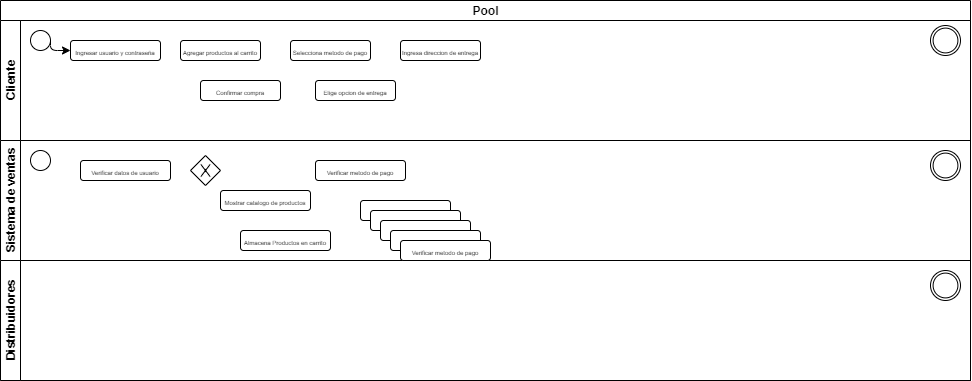

The diagram above was exported from draw.io. Its source (the exported page's mxGraphModel, read from the mxfile embedded in the PNG):
<mxGraphModel dx="881" dy="400" grid="1" gridSize="10" guides="1" tooltips="1" connect="1" arrows="1" fold="1" page="1" pageScale="1" pageWidth="850" pageHeight="1100" background="#ffffff" math="0" shadow="0">
  <root>
    <mxCell id="0" />
    <mxCell id="1" parent="0" />
    <mxCell id="LAef1w2Ub8PIJbOYtXi8-1" value="Pool" style="swimlane;html=1;childLayout=stackLayout;resizeParent=1;resizeParentMax=0;horizontal=1;startSize=20;horizontalStack=0;" vertex="1" parent="1">
      <mxGeometry x="110" width="970" height="380" as="geometry" />
    </mxCell>
    <mxCell id="LAef1w2Ub8PIJbOYtXi8-2" value="Cliente" style="swimlane;html=1;startSize=20;horizontal=0;" vertex="1" parent="LAef1w2Ub8PIJbOYtXi8-1">
      <mxGeometry y="20" width="970" height="120" as="geometry" />
    </mxCell>
    <mxCell id="LAef1w2Ub8PIJbOYtXi8-5" value="" style="shape=mxgraph.bpmn.shape;html=1;verticalLabelPosition=bottom;labelBackgroundColor=#ffffff;verticalAlign=top;align=center;perimeter=ellipsePerimeter;outlineConnect=0;outline=standard;symbol=general;" vertex="1" parent="LAef1w2Ub8PIJbOYtXi8-2">
      <mxGeometry x="30" y="10" width="20" height="20" as="geometry" />
    </mxCell>
    <mxCell id="LAef1w2Ub8PIJbOYtXi8-7" value="&lt;font style=&quot;font-size: 6px&quot;&gt;Ingresar usuario y contraseña&lt;/font&gt;" style="rounded=1;whiteSpace=wrap;html=1;" vertex="1" parent="LAef1w2Ub8PIJbOYtXi8-2">
      <mxGeometry x="70" y="20" width="90" height="20" as="geometry" />
    </mxCell>
    <mxCell id="LAef1w2Ub8PIJbOYtXi8-6" value="" style="endArrow=classic;html=1;exitX=1;exitY=0.5;exitDx=0;exitDy=0;" edge="1" parent="LAef1w2Ub8PIJbOYtXi8-2" source="LAef1w2Ub8PIJbOYtXi8-5" target="LAef1w2Ub8PIJbOYtXi8-7">
      <mxGeometry width="50" height="50" relative="1" as="geometry">
        <mxPoint x="40" y="90" as="sourcePoint" />
        <mxPoint x="70" y="30" as="targetPoint" />
        <Array as="points">
          <mxPoint x="50" y="30" />
        </Array>
      </mxGeometry>
    </mxCell>
    <mxCell id="LAef1w2Ub8PIJbOYtXi8-15" value="&lt;font style=&quot;font-size: 6px&quot;&gt;Agregar productos al carrito&lt;/font&gt;" style="rounded=1;whiteSpace=wrap;html=1;" vertex="1" parent="LAef1w2Ub8PIJbOYtXi8-2">
      <mxGeometry x="180" y="20" width="80" height="20" as="geometry" />
    </mxCell>
    <mxCell id="LAef1w2Ub8PIJbOYtXi8-17" value="&lt;font style=&quot;font-size: 6px&quot;&gt;Confirmar compra&lt;/font&gt;" style="rounded=1;whiteSpace=wrap;html=1;" vertex="1" parent="LAef1w2Ub8PIJbOYtXi8-2">
      <mxGeometry x="200" y="60" width="80" height="20" as="geometry" />
    </mxCell>
    <mxCell id="LAef1w2Ub8PIJbOYtXi8-18" value="&lt;font style=&quot;font-size: 6px&quot;&gt;Selecciona metodo de pago&lt;/font&gt;" style="rounded=1;whiteSpace=wrap;html=1;" vertex="1" parent="LAef1w2Ub8PIJbOYtXi8-2">
      <mxGeometry x="290" y="20" width="80" height="20" as="geometry" />
    </mxCell>
    <mxCell id="LAef1w2Ub8PIJbOYtXi8-19" value="&lt;font style=&quot;font-size: 6px&quot;&gt;Elige opcion de entrega&lt;/font&gt;" style="rounded=1;whiteSpace=wrap;html=1;" vertex="1" parent="LAef1w2Ub8PIJbOYtXi8-2">
      <mxGeometry x="315" y="60" width="80" height="20" as="geometry" />
    </mxCell>
    <mxCell id="LAef1w2Ub8PIJbOYtXi8-20" value="&lt;font style=&quot;font-size: 6px&quot;&gt;Ingresa direccion de entrega&lt;/font&gt;" style="rounded=1;whiteSpace=wrap;html=1;" vertex="1" parent="LAef1w2Ub8PIJbOYtXi8-2">
      <mxGeometry x="400" y="20" width="80" height="20" as="geometry" />
    </mxCell>
    <mxCell id="LAef1w2Ub8PIJbOYtXi8-21" value="" style="shape=mxgraph.bpmn.shape;html=1;verticalLabelPosition=bottom;labelBackgroundColor=#ffffff;verticalAlign=top;align=center;perimeter=ellipsePerimeter;outlineConnect=0;outline=throwing;symbol=general;" vertex="1" parent="LAef1w2Ub8PIJbOYtXi8-2">
      <mxGeometry x="930" y="5" width="30" height="30" as="geometry" />
    </mxCell>
    <mxCell id="LAef1w2Ub8PIJbOYtXi8-4" value="Sistema de ventas" style="swimlane;html=1;startSize=20;horizontal=0;" vertex="1" parent="LAef1w2Ub8PIJbOYtXi8-1">
      <mxGeometry y="140" width="970" height="120" as="geometry" />
    </mxCell>
    <mxCell id="LAef1w2Ub8PIJbOYtXi8-22" value="" style="shape=mxgraph.bpmn.shape;html=1;verticalLabelPosition=bottom;labelBackgroundColor=#ffffff;verticalAlign=top;align=center;perimeter=ellipsePerimeter;outlineConnect=0;outline=throwing;symbol=general;" vertex="1" parent="LAef1w2Ub8PIJbOYtXi8-4">
      <mxGeometry x="930" y="10" width="30" height="30" as="geometry" />
    </mxCell>
    <mxCell id="LAef1w2Ub8PIJbOYtXi8-24" value="&lt;font style=&quot;font-size: 6px&quot;&gt;Verificar datos de usuario&lt;/font&gt;" style="rounded=1;whiteSpace=wrap;html=1;" vertex="1" parent="LAef1w2Ub8PIJbOYtXi8-4">
      <mxGeometry x="80" y="20" width="90" height="20" as="geometry" />
    </mxCell>
    <mxCell id="LAef1w2Ub8PIJbOYtXi8-25" value="" style="shape=mxgraph.bpmn.shape;html=1;verticalLabelPosition=bottom;labelBackgroundColor=#ffffff;verticalAlign=top;align=center;perimeter=ellipsePerimeter;outlineConnect=0;outline=standard;symbol=general;" vertex="1" parent="LAef1w2Ub8PIJbOYtXi8-4">
      <mxGeometry x="30" y="10" width="20" height="20" as="geometry" />
    </mxCell>
    <mxCell id="LAef1w2Ub8PIJbOYtXi8-27" value="&lt;font style=&quot;font-size: 6px&quot;&gt;Mostrar catalogo de productos&lt;/font&gt;" style="rounded=1;whiteSpace=wrap;html=1;" vertex="1" parent="LAef1w2Ub8PIJbOYtXi8-4">
      <mxGeometry x="220" y="50" width="90" height="20" as="geometry" />
    </mxCell>
    <mxCell id="LAef1w2Ub8PIJbOYtXi8-28" value="" style="shape=mxgraph.bpmn.shape;html=1;verticalLabelPosition=bottom;labelBackgroundColor=#ffffff;verticalAlign=top;align=center;perimeter=rhombusPerimeter;background=gateway;outlineConnect=0;outline=none;symbol=exclusiveGw;" vertex="1" parent="LAef1w2Ub8PIJbOYtXi8-4">
      <mxGeometry x="190" y="15" width="30" height="30" as="geometry" />
    </mxCell>
    <mxCell id="LAef1w2Ub8PIJbOYtXi8-29" value="&lt;font style=&quot;font-size: 6px&quot;&gt;Almacena Productos en carrito&lt;/font&gt;" style="rounded=1;whiteSpace=wrap;html=1;" vertex="1" parent="LAef1w2Ub8PIJbOYtXi8-4">
      <mxGeometry x="240" y="90" width="90" height="20" as="geometry" />
    </mxCell>
    <mxCell id="LAef1w2Ub8PIJbOYtXi8-30" value="&lt;font style=&quot;font-size: 6px&quot;&gt;Verificar metodo de pago&lt;/font&gt;" style="rounded=1;whiteSpace=wrap;html=1;" vertex="1" parent="LAef1w2Ub8PIJbOYtXi8-4">
      <mxGeometry x="315" y="20" width="90" height="20" as="geometry" />
    </mxCell>
    <mxCell id="LAef1w2Ub8PIJbOYtXi8-31" value="&lt;font style=&quot;font-size: 6px&quot;&gt;Verificar metodo de pago&lt;/font&gt;" style="rounded=1;whiteSpace=wrap;html=1;" vertex="1" parent="LAef1w2Ub8PIJbOYtXi8-4">
      <mxGeometry x="360" y="60" width="90" height="20" as="geometry" />
    </mxCell>
    <mxCell id="LAef1w2Ub8PIJbOYtXi8-3" value="Distribuidores" style="swimlane;html=1;startSize=20;horizontal=0;" vertex="1" parent="LAef1w2Ub8PIJbOYtXi8-1">
      <mxGeometry y="260" width="970" height="120" as="geometry" />
    </mxCell>
    <mxCell id="LAef1w2Ub8PIJbOYtXi8-23" value="" style="shape=mxgraph.bpmn.shape;html=1;verticalLabelPosition=bottom;labelBackgroundColor=#ffffff;verticalAlign=top;align=center;perimeter=ellipsePerimeter;outlineConnect=0;outline=throwing;symbol=general;" vertex="1" parent="LAef1w2Ub8PIJbOYtXi8-3">
      <mxGeometry x="930" y="10" width="30" height="30" as="geometry" />
    </mxCell>
    <mxCell id="LAef1w2Ub8PIJbOYtXi8-32" value="&lt;font style=&quot;font-size: 6px&quot;&gt;Verificar metodo de pago&lt;/font&gt;" style="rounded=1;whiteSpace=wrap;html=1;" vertex="1" parent="1">
      <mxGeometry x="480" y="210" width="90" height="20" as="geometry" />
    </mxCell>
    <mxCell id="LAef1w2Ub8PIJbOYtXi8-33" value="&lt;font style=&quot;font-size: 6px&quot;&gt;Verificar metodo de pago&lt;/font&gt;" style="rounded=1;whiteSpace=wrap;html=1;" vertex="1" parent="1">
      <mxGeometry x="490" y="220" width="90" height="20" as="geometry" />
    </mxCell>
    <mxCell id="LAef1w2Ub8PIJbOYtXi8-34" value="&lt;font style=&quot;font-size: 6px&quot;&gt;Verificar metodo de pago&lt;/font&gt;" style="rounded=1;whiteSpace=wrap;html=1;" vertex="1" parent="1">
      <mxGeometry x="500" y="230" width="90" height="20" as="geometry" />
    </mxCell>
    <mxCell id="LAef1w2Ub8PIJbOYtXi8-35" value="&lt;font style=&quot;font-size: 6px&quot;&gt;Verificar metodo de pago&lt;/font&gt;" style="rounded=1;whiteSpace=wrap;html=1;" vertex="1" parent="1">
      <mxGeometry x="510" y="240" width="90" height="20" as="geometry" />
    </mxCell>
  </root>
</mxGraphModel>